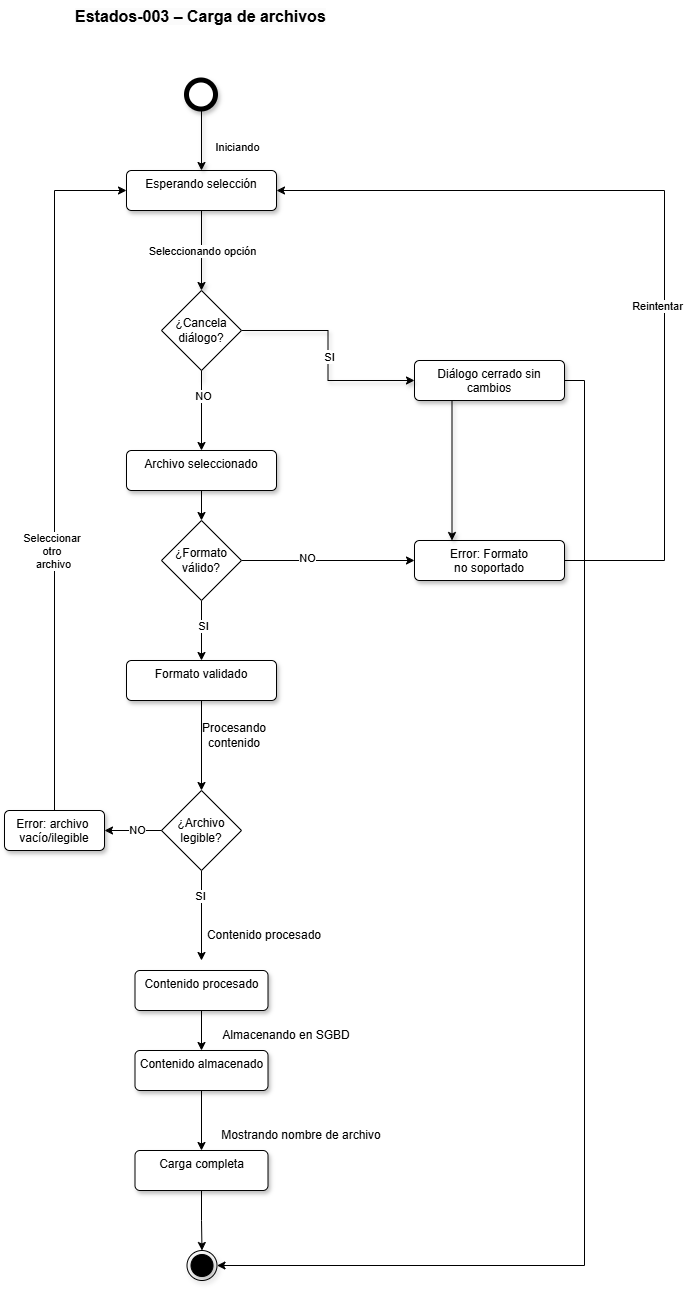

The diagram above was exported from draw.io. Its source (the exported page's mxGraphModel, read from the mxfile embedded in the PNG):
<mxGraphModel dx="1310" dy="1125" grid="1" gridSize="10" guides="1" tooltips="1" connect="1" arrows="1" fold="1" page="0" pageScale="1" pageWidth="850" pageHeight="1100" math="0" shadow="0">
  <root>
    <mxCell id="0" />
    <mxCell id="1" parent="0" />
    <mxCell id="ip-nhlaxBsJUcqSVLYNS-1" parent="1" style="text;whiteSpace=wrap;html=1;" value="&lt;span style=&quot;color: rgb(0, 0, 0); font-family: Helvetica; font-size: 16px; font-weight: 700; white-space: nowrap; float: none; background-color: rgb(251, 251, 251); display: inline !important;&quot;&gt;Estados-003 – Carga de archivos&lt;/span&gt;" vertex="1">
      <mxGeometry height="41" width="257" x="329" y="80" as="geometry" />
    </mxCell>
    <mxCell id="ip-nhlaxBsJUcqSVLYNS-2" parent="1" style="shape=ellipse;html=1;dashed=0;whiteSpace=wrap;aspect=fixed;strokeWidth=5;perimeter=ellipsePerimeter;shadow=1;" value="" vertex="1">
      <mxGeometry height="29" width="29" x="442.5" y="160" as="geometry" />
    </mxCell>
    <mxCell id="ip-nhlaxBsJUcqSVLYNS-3" parent="1" style="html=1;align=center;verticalAlign=top;rounded=1;absoluteArcSize=1;arcSize=10;dashed=0;whiteSpace=wrap;shadow=1;" value="Esperando selección" vertex="1">
      <mxGeometry height="40" width="150" x="382" y="250" as="geometry" />
    </mxCell>
    <mxCell id="LPSjrcpzmT0JsEr0J71C-34" edge="1" parent="1" source="ip-nhlaxBsJUcqSVLYNS-5" style="edgeStyle=orthogonalEdgeStyle;rounded=0;orthogonalLoop=1;jettySize=auto;html=1;exitX=1;exitY=0.5;exitDx=0;exitDy=0;entryX=1;entryY=0.5;entryDx=0;entryDy=0;" target="ip-nhlaxBsJUcqSVLYNS-9">
      <mxGeometry relative="1" as="geometry">
        <mxPoint x="900" y="1340" as="targetPoint" />
      </mxGeometry>
    </mxCell>
    <mxCell id="ip-nhlaxBsJUcqSVLYNS-5" parent="1" style="html=1;align=center;verticalAlign=top;rounded=1;absoluteArcSize=1;arcSize=10;dashed=0;whiteSpace=wrap;shadow=1;" value="Diálogo cerrado sin cambios" vertex="1">
      <mxGeometry height="40" width="150" x="670" y="440" as="geometry" />
    </mxCell>
    <mxCell id="LPSjrcpzmT0JsEr0J71C-35" edge="1" parent="1" source="ip-nhlaxBsJUcqSVLYNS-6" style="edgeStyle=orthogonalEdgeStyle;rounded=0;orthogonalLoop=1;jettySize=auto;html=1;exitX=1;exitY=0.5;exitDx=0;exitDy=0;entryX=1;entryY=0.5;entryDx=0;entryDy=0;" target="ip-nhlaxBsJUcqSVLYNS-3">
      <mxGeometry relative="1" as="geometry">
        <Array as="points">
          <mxPoint x="920" y="640" />
          <mxPoint x="920" y="270" />
        </Array>
        <mxPoint x="640" y="270" as="targetPoint" />
      </mxGeometry>
    </mxCell>
    <mxCell id="LPSjrcpzmT0JsEr0J71C-36" connectable="0" parent="LPSjrcpzmT0JsEr0J71C-35" style="edgeLabel;html=1;align=center;verticalAlign=middle;resizable=0;points=[];" value="Reintentar" vertex="1">
      <mxGeometry relative="1" x="-0.171" y="8" as="geometry">
        <mxPoint as="offset" />
      </mxGeometry>
    </mxCell>
    <mxCell id="ip-nhlaxBsJUcqSVLYNS-6" parent="1" style="html=1;align=center;verticalAlign=top;rounded=1;absoluteArcSize=1;arcSize=10;dashed=0;whiteSpace=wrap;shadow=1;" value="Error: Formato&lt;div&gt;no soportado&lt;/div&gt;" vertex="1">
      <mxGeometry height="40" width="150" x="670" y="620" as="geometry" />
    </mxCell>
    <mxCell id="LPSjrcpzmT0JsEr0J71C-17" edge="1" parent="1" source="ip-nhlaxBsJUcqSVLYNS-8" style="edgeStyle=orthogonalEdgeStyle;rounded=0;orthogonalLoop=1;jettySize=auto;html=1;exitX=0.5;exitY=1;exitDx=0;exitDy=0;entryX=0.5;entryY=0;entryDx=0;entryDy=0;" target="LPSjrcpzmT0JsEr0J71C-16">
      <mxGeometry relative="1" as="geometry" />
    </mxCell>
    <mxCell id="ip-nhlaxBsJUcqSVLYNS-8" parent="1" style="html=1;align=center;verticalAlign=top;rounded=1;absoluteArcSize=1;arcSize=10;dashed=0;whiteSpace=wrap;shadow=1;" value="Formato validado" vertex="1">
      <mxGeometry height="40" width="150" x="382" y="740" as="geometry" />
    </mxCell>
    <mxCell id="ip-nhlaxBsJUcqSVLYNS-9" parent="1" style="ellipse;html=1;shape=endState;fillColor=strokeColor;shadow=1;" value="" vertex="1">
      <mxGeometry height="30" width="30" x="442.5" y="1330" as="geometry" />
    </mxCell>
    <mxCell id="ip-nhlaxBsJUcqSVLYNS-10" edge="1" parent="1" source="ip-nhlaxBsJUcqSVLYNS-2" style="edgeStyle=orthogonalEdgeStyle;rounded=0;html=1;shadow=1;" target="ip-nhlaxBsJUcqSVLYNS-3">
      <mxGeometry relative="1" as="geometry" />
    </mxCell>
    <mxCell id="LPSjrcpzmT0JsEr0J71C-1" connectable="0" parent="ip-nhlaxBsJUcqSVLYNS-10" style="edgeLabel;html=1;align=center;verticalAlign=middle;resizable=0;points=[];" value="Iniciando" vertex="1">
      <mxGeometry relative="1" x="-0.3252" y="11" as="geometry">
        <mxPoint x="24" y="17" as="offset" />
      </mxGeometry>
    </mxCell>
    <mxCell id="ip-nhlaxBsJUcqSVLYNS-11" edge="1" parent="1" source="LPSjrcpzmT0JsEr0J71C-2" style="edgeStyle=orthogonalEdgeStyle;rounded=0;html=1;shadow=1;">
      <mxGeometry relative="1" as="geometry">
        <mxPoint x="457" y="420" as="targetPoint" />
      </mxGeometry>
    </mxCell>
    <mxCell id="ip-nhlaxBsJUcqSVLYNS-13" edge="1" parent="1" source="LPSjrcpzmT0JsEr0J71C-2" style="edgeStyle=orthogonalEdgeStyle;rounded=0;html=1;shadow=1;exitX=1;exitY=0.5;exitDx=0;exitDy=0;" target="ip-nhlaxBsJUcqSVLYNS-5" value="S">
      <mxGeometry relative="1" as="geometry">
        <mxPoint x="532" y="500" as="sourcePoint" />
      </mxGeometry>
    </mxCell>
    <mxCell id="ip-nhlaxBsJUcqSVLYNS-14" connectable="0" parent="ip-nhlaxBsJUcqSVLYNS-13" style="edgeLabel;html=1;align=center;verticalAlign=middle;resizable=0;points=[];" value="SI" vertex="1">
      <mxGeometry relative="1" as="geometry">
        <mxPoint as="offset" />
      </mxGeometry>
    </mxCell>
    <mxCell id="ip-nhlaxBsJUcqSVLYNS-15" edge="1" parent="1" source="ip-nhlaxBsJUcqSVLYNS-5" style="rounded=0;html=1;shadow=1;exitX=0.25;exitY=1;exitDx=0;exitDy=0;entryX=0.25;entryY=0;entryDx=0;entryDy=0;" target="ip-nhlaxBsJUcqSVLYNS-6">
      <mxGeometry relative="1" as="geometry">
        <mxPoint x="697" y="572" as="targetPoint" />
      </mxGeometry>
    </mxCell>
    <mxCell id="LPSjrcpzmT0JsEr0J71C-5" edge="1" parent="1" source="LPSjrcpzmT0JsEr0J71C-2" style="edgeStyle=orthogonalEdgeStyle;rounded=0;orthogonalLoop=1;jettySize=auto;html=1;exitX=0.5;exitY=1;exitDx=0;exitDy=0;entryX=0.5;entryY=0;entryDx=0;entryDy=0;" target="LPSjrcpzmT0JsEr0J71C-3">
      <mxGeometry relative="1" as="geometry" />
    </mxCell>
    <mxCell id="LPSjrcpzmT0JsEr0J71C-6" connectable="0" parent="LPSjrcpzmT0JsEr0J71C-5" style="edgeLabel;html=1;align=center;verticalAlign=middle;resizable=0;points=[];" value="NO" vertex="1">
      <mxGeometry relative="1" x="-0.4" y="1" as="geometry">
        <mxPoint as="offset" />
      </mxGeometry>
    </mxCell>
    <mxCell id="LPSjrcpzmT0JsEr0J71C-10" edge="1" parent="1" source="LPSjrcpzmT0JsEr0J71C-3" style="edgeStyle=orthogonalEdgeStyle;rounded=0;orthogonalLoop=1;jettySize=auto;html=1;exitX=0.5;exitY=1;exitDx=0;exitDy=0;entryX=0.5;entryY=0;entryDx=0;entryDy=0;" target="LPSjrcpzmT0JsEr0J71C-9">
      <mxGeometry relative="1" as="geometry" />
    </mxCell>
    <mxCell id="LPSjrcpzmT0JsEr0J71C-3" parent="1" style="html=1;align=center;verticalAlign=top;rounded=1;absoluteArcSize=1;arcSize=10;dashed=0;whiteSpace=wrap;shadow=1;" value="Archivo seleccionado" vertex="1">
      <mxGeometry height="40" width="150" x="382" y="530" as="geometry" />
    </mxCell>
    <mxCell id="LPSjrcpzmT0JsEr0J71C-7" edge="1" parent="1" source="ip-nhlaxBsJUcqSVLYNS-3" style="edgeStyle=orthogonalEdgeStyle;rounded=0;html=1;shadow=1;" target="LPSjrcpzmT0JsEr0J71C-2" value="">
      <mxGeometry relative="1" as="geometry">
        <mxPoint x="457" y="290" as="sourcePoint" />
        <mxPoint x="457" y="420" as="targetPoint" />
      </mxGeometry>
    </mxCell>
    <mxCell id="LPSjrcpzmT0JsEr0J71C-8" connectable="0" parent="LPSjrcpzmT0JsEr0J71C-7" style="edgeLabel;html=1;align=center;verticalAlign=middle;resizable=0;points=[];" value="Seleccionando opción" vertex="1">
      <mxGeometry relative="1" as="geometry">
        <mxPoint as="offset" />
      </mxGeometry>
    </mxCell>
    <mxCell id="LPSjrcpzmT0JsEr0J71C-2" parent="1" style="rhombus;whiteSpace=wrap;html=1;" value="¿Cancela diálogo?" vertex="1">
      <mxGeometry height="80" width="80" x="417" y="370" as="geometry" />
    </mxCell>
    <mxCell id="LPSjrcpzmT0JsEr0J71C-11" edge="1" parent="1" source="LPSjrcpzmT0JsEr0J71C-9" style="edgeStyle=orthogonalEdgeStyle;rounded=0;orthogonalLoop=1;jettySize=auto;html=1;exitX=1;exitY=0.5;exitDx=0;exitDy=0;entryX=0;entryY=0.5;entryDx=0;entryDy=0;" target="ip-nhlaxBsJUcqSVLYNS-6">
      <mxGeometry relative="1" as="geometry" />
    </mxCell>
    <mxCell id="LPSjrcpzmT0JsEr0J71C-12" connectable="0" parent="LPSjrcpzmT0JsEr0J71C-11" style="edgeLabel;html=1;align=center;verticalAlign=middle;resizable=0;points=[];" value="NO" vertex="1">
      <mxGeometry relative="1" x="-0.2509" y="3" as="geometry">
        <mxPoint as="offset" />
      </mxGeometry>
    </mxCell>
    <mxCell id="LPSjrcpzmT0JsEr0J71C-13" edge="1" parent="1" source="LPSjrcpzmT0JsEr0J71C-9" style="edgeStyle=orthogonalEdgeStyle;rounded=0;orthogonalLoop=1;jettySize=auto;html=1;exitX=0.5;exitY=1;exitDx=0;exitDy=0;entryX=0.5;entryY=0;entryDx=0;entryDy=0;" target="ip-nhlaxBsJUcqSVLYNS-8">
      <mxGeometry relative="1" as="geometry" />
    </mxCell>
    <mxCell id="LPSjrcpzmT0JsEr0J71C-14" connectable="0" parent="LPSjrcpzmT0JsEr0J71C-13" style="edgeLabel;html=1;align=center;verticalAlign=middle;resizable=0;points=[];" value="SI" vertex="1">
      <mxGeometry relative="1" x="-0.1667" y="1" as="geometry">
        <mxPoint as="offset" />
      </mxGeometry>
    </mxCell>
    <mxCell id="LPSjrcpzmT0JsEr0J71C-9" parent="1" style="rhombus;whiteSpace=wrap;html=1;" value="¿Formato válido?" vertex="1">
      <mxGeometry height="80" width="80" x="417" y="600" as="geometry" />
    </mxCell>
    <mxCell id="LPSjrcpzmT0JsEr0J71C-21" edge="1" parent="1" source="LPSjrcpzmT0JsEr0J71C-16" style="edgeStyle=orthogonalEdgeStyle;rounded=0;orthogonalLoop=1;jettySize=auto;html=1;exitX=0.5;exitY=1;exitDx=0;exitDy=0;">
      <mxGeometry relative="1" as="geometry">
        <mxPoint x="457" y="1040" as="targetPoint" />
      </mxGeometry>
    </mxCell>
    <mxCell id="LPSjrcpzmT0JsEr0J71C-22" connectable="0" parent="LPSjrcpzmT0JsEr0J71C-21" style="edgeLabel;html=1;align=center;verticalAlign=middle;resizable=0;points=[];" value="SI" vertex="1">
      <mxGeometry relative="1" x="-0.4267" y="-2" as="geometry">
        <mxPoint as="offset" />
      </mxGeometry>
    </mxCell>
    <mxCell id="LPSjrcpzmT0JsEr0J71C-16" parent="1" style="rhombus;whiteSpace=wrap;html=1;" value="¿Archivo legible?" vertex="1">
      <mxGeometry height="80" width="80" x="417" y="870" as="geometry" />
    </mxCell>
    <mxCell id="LPSjrcpzmT0JsEr0J71C-18" parent="1" style="text;html=1;whiteSpace=wrap;strokeColor=none;fillColor=none;align=center;verticalAlign=middle;rounded=0;" value="Procesando contenido" vertex="1">
      <mxGeometry height="30" width="60" x="460" y="800" as="geometry" />
    </mxCell>
    <mxCell id="LPSjrcpzmT0JsEr0J71C-23" parent="1" style="text;html=1;whiteSpace=wrap;strokeColor=none;fillColor=none;align=center;verticalAlign=middle;rounded=0;" value="Contenido procesado" vertex="1">
      <mxGeometry height="30" width="120" x="460" y="1000" as="geometry" />
    </mxCell>
    <mxCell id="LPSjrcpzmT0JsEr0J71C-26" edge="1" parent="1" source="LPSjrcpzmT0JsEr0J71C-24" style="edgeStyle=orthogonalEdgeStyle;rounded=0;orthogonalLoop=1;jettySize=auto;html=1;exitX=0.5;exitY=1;exitDx=0;exitDy=0;entryX=0.5;entryY=0;entryDx=0;entryDy=0;" target="LPSjrcpzmT0JsEr0J71C-25">
      <mxGeometry relative="1" as="geometry" />
    </mxCell>
    <mxCell id="LPSjrcpzmT0JsEr0J71C-24" parent="1" style="html=1;align=center;verticalAlign=top;rounded=1;absoluteArcSize=1;arcSize=10;dashed=0;whiteSpace=wrap;shadow=1;" value="Contenido procesado" vertex="1">
      <mxGeometry height="40" width="133" x="390.5" y="1050" as="geometry" />
    </mxCell>
    <mxCell id="LPSjrcpzmT0JsEr0J71C-30" edge="1" parent="1" source="LPSjrcpzmT0JsEr0J71C-25" style="edgeStyle=orthogonalEdgeStyle;rounded=0;orthogonalLoop=1;jettySize=auto;html=1;exitX=0.5;exitY=1;exitDx=0;exitDy=0;entryX=0.5;entryY=0;entryDx=0;entryDy=0;" target="LPSjrcpzmT0JsEr0J71C-28">
      <mxGeometry relative="1" as="geometry" />
    </mxCell>
    <mxCell id="LPSjrcpzmT0JsEr0J71C-25" parent="1" style="html=1;align=center;verticalAlign=top;rounded=1;absoluteArcSize=1;arcSize=10;dashed=0;whiteSpace=wrap;shadow=1;" value="Contenido almacenado" vertex="1">
      <mxGeometry height="40" width="133" x="390.5" y="1130" as="geometry" />
    </mxCell>
    <mxCell id="LPSjrcpzmT0JsEr0J71C-27" parent="1" style="text;html=1;whiteSpace=wrap;strokeColor=none;fillColor=none;align=center;verticalAlign=middle;rounded=0;" value="Almacenando en SGBD" vertex="1">
      <mxGeometry height="30" width="140" x="471.5" y="1100" as="geometry" />
    </mxCell>
    <mxCell id="LPSjrcpzmT0JsEr0J71C-33" edge="1" parent="1" source="LPSjrcpzmT0JsEr0J71C-28" style="edgeStyle=orthogonalEdgeStyle;rounded=0;orthogonalLoop=1;jettySize=auto;html=1;exitX=0.5;exitY=1;exitDx=0;exitDy=0;entryX=0.5;entryY=0;entryDx=0;entryDy=0;" target="ip-nhlaxBsJUcqSVLYNS-9">
      <mxGeometry relative="1" as="geometry" />
    </mxCell>
    <mxCell id="LPSjrcpzmT0JsEr0J71C-28" parent="1" style="html=1;align=center;verticalAlign=top;rounded=1;absoluteArcSize=1;arcSize=10;dashed=0;whiteSpace=wrap;shadow=1;" value="Carga completa" vertex="1">
      <mxGeometry height="40" width="133" x="390.5" y="1230" as="geometry" />
    </mxCell>
    <mxCell id="LPSjrcpzmT0JsEr0J71C-31" parent="1" style="text;html=1;whiteSpace=wrap;strokeColor=none;fillColor=none;align=center;verticalAlign=middle;rounded=0;" value="Mostrando nombre de archivo" vertex="1">
      <mxGeometry height="30" width="170" x="471.5" y="1200" as="geometry" />
    </mxCell>
    <mxCell id="LPSjrcpzmT0JsEr0J71C-41" edge="1" parent="1" source="LPSjrcpzmT0JsEr0J71C-38" style="edgeStyle=orthogonalEdgeStyle;rounded=0;orthogonalLoop=1;jettySize=auto;html=1;exitX=0.5;exitY=0;exitDx=0;exitDy=0;entryX=0;entryY=0.5;entryDx=0;entryDy=0;" target="ip-nhlaxBsJUcqSVLYNS-3">
      <mxGeometry relative="1" as="geometry">
        <mxPoint x="300" y="560" as="targetPoint" />
      </mxGeometry>
    </mxCell>
    <mxCell id="LPSjrcpzmT0JsEr0J71C-42" connectable="0" parent="LPSjrcpzmT0JsEr0J71C-41" style="edgeLabel;html=1;align=center;verticalAlign=middle;resizable=0;points=[];" value="Seleccionar&amp;nbsp;&lt;div&gt;otro&amp;nbsp;&lt;/div&gt;&lt;div&gt;archivo&lt;/div&gt;" vertex="1">
      <mxGeometry relative="1" x="-0.2453" y="2" as="geometry">
        <mxPoint as="offset" />
      </mxGeometry>
    </mxCell>
    <mxCell id="LPSjrcpzmT0JsEr0J71C-38" parent="1" style="html=1;align=center;verticalAlign=top;rounded=1;absoluteArcSize=1;arcSize=10;dashed=0;whiteSpace=wrap;shadow=1;" value="Error: archivo&amp;nbsp;&lt;div&gt;vacío/ilegible&lt;/div&gt;" vertex="1">
      <mxGeometry height="40" width="100" x="260" y="890" as="geometry" />
    </mxCell>
    <mxCell id="LPSjrcpzmT0JsEr0J71C-39" edge="1" parent="1" source="LPSjrcpzmT0JsEr0J71C-16" style="edgeStyle=orthogonalEdgeStyle;rounded=0;orthogonalLoop=1;jettySize=auto;html=1;exitX=0;exitY=0.5;exitDx=0;exitDy=0;entryX=1;entryY=0.5;entryDx=0;entryDy=0;" target="LPSjrcpzmT0JsEr0J71C-38" value="">
      <mxGeometry relative="1" as="geometry">
        <mxPoint x="380" y="930.0000000000002" as="sourcePoint" />
        <mxPoint x="463" y="930" as="targetPoint" />
      </mxGeometry>
    </mxCell>
    <mxCell id="LPSjrcpzmT0JsEr0J71C-40" connectable="0" parent="LPSjrcpzmT0JsEr0J71C-39" style="edgeLabel;html=1;align=center;verticalAlign=middle;resizable=0;points=[];" value="NO" vertex="1">
      <mxGeometry relative="1" x="-0.1373" y="-1" as="geometry">
        <mxPoint as="offset" />
      </mxGeometry>
    </mxCell>
  </root>
</mxGraphModel>